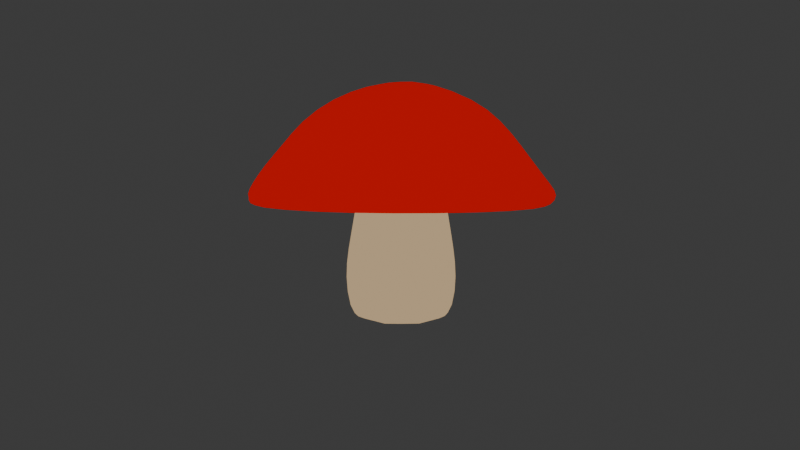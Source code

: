 # Source: mushroom.blend  (saved by Blender 4.4.32; exported with 4.5.12 LTS)
import bpy
from mathutils import Matrix  # noqa: F401  (used for matrix-valued properties, if any)

bpy.ops.wm.read_factory_settings(use_empty=True)
scene = bpy.context.scene
scene.name = 'Scene'

# ---- collections
col_mushroomman = bpy.data.collections.new('MushroomMan'); scene.collection.children.link(col_mushroomman)

# ---- materials (node trees are filled in below, after node groups)
mat_cap = bpy.data.materials.new('Cap')
mat_cap.alpha_threshold = 0.0
mat_cap.roughness = 0.5
mat_cap.line_color = (0.0, 0.0, 0.0, 1.0)
mat_undercap = bpy.data.materials.new('Undercap')
mat_undercap.alpha_threshold = 0.0
mat_undercap.roughness = 0.5
mat_undercap.line_color = (0.0, 0.0, 0.0, 1.0)
mat_stem = bpy.data.materials.new('Stem')
mat_stem.alpha_threshold = 0.0
mat_stem.roughness = 0.5
mat_stem.line_color = (0.0, 0.0, 0.0, 1.0)
mat_black = bpy.data.materials.new('Black')
mat_ink = bpy.data.materials.new('Ink')

# ---- material node trees
mat_cap.use_nodes = True; mat_cap.node_tree.nodes.clear()
_N = mat_cap.node_tree.nodes; _L = mat_cap.node_tree.links
n0 = _N.new('ShaderNodeOutputMaterial'); n0.name = 'Material Output'; n0.location = (570, 270)
n1 = _N.new('ShaderNodeShaderToRGB'); n1.name = 'Shader to RGB'; n1.location = (-65, 231)
n2 = _N.new('ShaderNodeValToRGB'); n2.name = 'Color Ramp'; n2.location = (193, 242)
n2.color_ramp.interpolation = 'CONSTANT'
while len(n2.color_ramp.elements) > 1: n2.color_ramp.elements.remove(n2.color_ramp.elements[-1])
n2.color_ramp.elements[0].position = 0.0; n2.color_ramp.elements[0].color = (0.02428, 0.005742, 0.005227, 1.0)
_e = n2.color_ramp.elements.new(0.2591); _e.color = (0.4999, 0.0, 0.0, 1.0)
_e = n2.color_ramp.elements.new(0.8864); _e.color = (1.0, 0.0132, 0.2824, 1.0)
n3 = _N.new('ShaderNodeBsdfDiffuse'); n3.name = 'Diffuse BSDF'; n3.location = (-315, 223)
_L.new(n1.outputs[0], n2.inputs[0])
_L.new(n2.outputs[0], n0.inputs[0])
_L.new(n3.outputs[0], n1.inputs[0])
n0.is_active_output = True
mat_undercap.use_nodes = True; mat_undercap.node_tree.nodes.clear()
_N = mat_undercap.node_tree.nodes; _L = mat_undercap.node_tree.links
n0 = _N.new('ShaderNodeOutputMaterial'); n0.name = 'Material Output'; n0.location = (570, 270)
n1 = _N.new('ShaderNodeShaderToRGB'); n1.name = 'Shader to RGB'; n1.location = (-65, 231)
n2 = _N.new('ShaderNodeValToRGB'); n2.name = 'Color Ramp'; n2.location = (193, 241)
n2.color_ramp.interpolation = 'CONSTANT'
while len(n2.color_ramp.elements) > 1: n2.color_ramp.elements.remove(n2.color_ramp.elements[-1])
n2.color_ramp.elements[0].position = 0.0; n2.color_ramp.elements[0].color = (0.02289, 0.002863, 0.001374, 1.0)
_e = n2.color_ramp.elements.new(0.3682); _e.color = (0.02428, 0.005742, 0.005227, 1.0)
_e = n2.color_ramp.elements.new(0.8955); _e.color = (0.1961, 0.06731, 0.1078, 1.0)
n3 = _N.new('ShaderNodeBsdfDiffuse'); n3.name = 'Diffuse BSDF'; n3.location = (-315, 223)
_L.new(n1.outputs[0], n2.inputs[0])
_L.new(n2.outputs[0], n0.inputs[0])
_L.new(n3.outputs[0], n1.inputs[0])
n0.is_active_output = True
mat_stem.use_nodes = True; mat_stem.node_tree.nodes.clear()
_N = mat_stem.node_tree.nodes; _L = mat_stem.node_tree.links
n0 = _N.new('ShaderNodeOutputMaterial'); n0.name = 'Material Output'; n0.location = (570, 270)
n1 = _N.new('ShaderNodeShaderToRGB'); n1.name = 'Shader to RGB'; n1.location = (-65, 231)
n2 = _N.new('ShaderNodeValToRGB'); n2.name = 'Color Ramp'; n2.location = (193, 242)
n2.color_ramp.interpolation = 'CONSTANT'
while len(n2.color_ramp.elements) > 1: n2.color_ramp.elements.remove(n2.color_ramp.elements[-1])
n2.color_ramp.elements[0].position = 0.0; n2.color_ramp.elements[0].color = (0.05391, 0.02992, 0.01816, 1.0)
_e = n2.color_ramp.elements.new(0.2591); _e.color = (0.4998, 0.358, 0.2034, 1.0)
_e = n2.color_ramp.elements.new(0.8864); _e.color = (1.0, 0.7732, 0.7407, 1.0)
n3 = _N.new('ShaderNodeBsdfDiffuse'); n3.name = 'Diffuse BSDF'; n3.location = (-315, 223)
_L.new(n1.outputs[0], n2.inputs[0])
_L.new(n2.outputs[0], n0.inputs[0])
_L.new(n3.outputs[0], n1.inputs[0])
n0.is_active_output = True
mat_ink.use_nodes = True; mat_ink.node_tree.nodes.clear()
_N = mat_ink.node_tree.nodes; _L = mat_ink.node_tree.links
n0 = _N.new('ShaderNodeBsdfPrincipled'); n0.name = 'Principled BSDF'; n0.location = (10, 300)
n1 = _N.new('ShaderNodeOutputMaterial'); n1.name = 'Material Output'; n1.location = (300, 300)
_L.new(n0.outputs[0], n1.inputs[0])
n1.is_active_output = True

# ---- world
world_world = bpy.data.worlds.new('World'); scene.world = world_world
world_world.use_nodes = True; world_world.node_tree.nodes.clear()
_N = world_world.node_tree.nodes; _L = world_world.node_tree.links
n0 = _N.new('ShaderNodeOutputWorld'); n0.name = 'World Output'; n0.location = (300, 300)
n1 = _N.new('ShaderNodeBackground'); n1.name = 'Background'; n1.location = (10, 300)
n1.inputs[0].default_value = (0.05088, 0.05088, 0.05088, 1.0)
_L.new(n1.outputs[0], n0.inputs[0])
n0.is_active_output = True
world_world.color = (0.05088, 0.05088, 0.05088)
world_world.sun_shadow_jitter_overblur = 0.0

# ---- cameras
cam_camera = bpy.data.cameras.new('Camera')

# ---- meshes
me_cylinder_001 = bpy.data.meshes.new('Cylinder.001')
me_cylinder_001.from_pydata([(2.498e-10, 0.1732, 0.0), (5.234e-11, 0.1944, 0.1), (0.08659, 0.15, 0.0), (0.09719, 0.1683, 0.1), (0.15, 0.08659, 0.0), (0.1692, 0.09043, 0.09456), (0.1732, -3.331e-10, 0.0), (0.2009, -0.004282, 0.1067), (0.15, -0.08659, 0.0), (0.1683, -0.09719, 0.1), (0.08659, -0.15, 0.0), (0.105, -0.1719, 0.1073), (2.498e-10, -0.1732, 0.0), (0.006416, -0.1861, 0.09308), (-0.08659, -0.15, 0.0), (-0.1032, -0.18, 0.1121), (-0.15, -0.08659, 0.0), (-0.1719, -0.09337, 0.1054), (-0.1732, -3.331e-10, 0.0), (-0.2009, 0.006208, 0.1), (-0.15, 0.08659, 0.0), (-0.1683, 0.09719, 0.1), (-0.08659, 0.15, 0.0), (-0.09719, 0.1683, 0.1), (0.09529, 0.1759, 0.2), (-0.005398, 0.1999, 0.2), (0.1724, 0.1145, 0.1944), (0.1994, 0.01198, 0.2057), (0.1677, -0.09968, 0.1975), (0.09843, -0.1788, 0.2071), (-0.002565, -0.1962, 0.1925), (-0.09237, -0.1785, 0.1946), (-0.1777, -0.1046, 0.2109), (-0.1996, -0.006405, 0.2009), (-0.1749, 0.09412, 0.1989), (-0.1046, 0.1705, 0.2), (0.09088, 0.1574, 0.3), (-4.062e-09, 0.1818, 0.3), (0.1574, 0.09088, 0.3), (0.1818, -2.265e-10, 0.3), (0.1574, -0.09088, 0.3), (0.08117, -0.1597, 0.2912), (-4.062e-09, -0.1818, 0.3), (-0.08391, -0.1612, 0.2943), (-0.1574, -0.09088, 0.3), (-0.1827, 0.001175, 0.301), (-0.1578, 0.09189, 0.2992), (-0.09088, 0.1574, 0.3), (0.07784, 0.1348, 0.45), (-3.212e-09, 0.1557, 0.45), (0.1348, 0.07784, 0.45), (0.1557, -5.504e-10, 0.45), (0.1348, -0.07784, 0.45), (0.07784, -0.1348, 0.45), (-3.212e-09, -0.1557, 0.45), (-0.07784, -0.1348, 0.45), (-0.1348, -0.07784, 0.45), (-0.1557, -5.504e-10, 0.45), (-0.1348, 0.07784, 0.45), (-0.07784, 0.1348, 0.45), (2.498e-10, 0.0, 0.0), (0.07691, 0.1391, 0.8051), (0.007141, 0.07328, 0.8302), (0.1299, 0.07845, 0.8068), (0.06897, -2.578e-05, 0.8335), (0.1328, -0.07771, 0.8075), (0.07782, -0.1332, 0.8066), (-0.003846, -0.07637, 0.8302), (-0.07676, -0.1358, 0.8081), (-0.1384, -0.07469, 0.8057), (-0.08675, 0.00129, 0.8202), (-0.1396, 0.0774, 0.8073), (-0.0792, 0.1307, 0.8096), (0.07784, 0.1348, 0.45), (-3.212e-09, 0.1557, 0.45), (0.1348, 0.07784, 0.45), (0.1557, -5.504e-10, 0.45), (0.1348, -0.07784, 0.45), (0.07784, -0.1348, 0.45), (-3.212e-09, -0.1557, 0.45), (-0.07784, -0.1348, 0.45), (-0.1348, -0.07784, 0.45), (-0.1557, -5.504e-10, 0.45), (-0.1348, 0.07784, 0.45), (-0.07784, 0.1348, 0.45), (0.192, 0.3326, 0.4307), (-9.87e-09, 0.384, 0.4307), (-0.384, -2.92e-09, 0.4307), (-0.3326, 0.192, 0.4307), (-0.192, 0.3326, 0.4307), (0.3326, 0.192, 0.4307), (0.384, -2.92e-09, 0.4307), (0.3326, -0.192, 0.4307), (-0.3326, -0.192, 0.4307), (0.192, -0.3326, 0.4307), (-9.87e-09, -0.384, 0.4307), (-0.192, -0.3326, 0.4307), (-1.42e-08, -0.5398, 0.477), (-0.04908, -0.5053, 0.3992), (-1.444e-08, -0.5607, 0.4404), (-0.0221, -0.5485, 0.4119), (-0.2951, -0.413, 0.3992), (-0.2849, -0.4535, 0.4757), (-0.2934, -0.464, 0.4119), (-0.2936, -0.4818, 0.4429), (0.5494, 0.02099, 0.4724), (0.5014, -0.05011, 0.3967), (0.5711, 0.005112, 0.444), (0.5376, -0.01497, 0.4133), (0.413, -0.2952, 0.3992), (0.4649, -0.2943, 0.4724), (0.473, -0.2867, 0.4087), (0.4856, -0.2803, 0.4404), (-0.4675, 0.2699, 0.477), (-0.413, 0.2951, 0.3992), (-0.4856, 0.2803, 0.4404), (-0.4639, 0.2933, 0.4119), (-0.2101, 0.4621, 0.3992), (-0.2853, 0.4622, 0.4792), (-0.2503, 0.4848, 0.4147), (-0.297, 0.4823, 0.4382), (0.01602, 0.5429, 0.4792), (0.0477, 0.503, 0.3939), (0.01602, 0.5662, 0.4382), (0.02207, 0.5484, 0.4119), (0.2952, 0.413, 0.3992), (0.2824, 0.4567, 0.4749), (0.2933, 0.4639, 0.4119), (0.2916, 0.4726, 0.4425), (-0.4621, -0.2101, 0.3992), (-0.461, -0.2776, 0.4757), (-0.4919, -0.2605, 0.4162), (-0.4778, -0.2873, 0.4417), (0.2101, -0.4621, 0.3992), (0.2699, -0.4675, 0.477), (0.2473, -0.4897, 0.4099), (0.2803, -0.4856, 0.4404), (0.4621, 0.2101, 0.3992), (0.4567, 0.2824, 0.4749), (0.486, 0.2551, 0.4119), (0.4726, 0.2916, 0.4425), (-0.5052, 0.04906, 0.3992), (-0.5398, -4.86e-09, 0.477), (-0.5485, 0.02205, 0.4119), (-0.5607, -5.355e-09, 0.4404), (0.1396, 0.2211, 0.7702), (0.223, 0.4454, 0.5242), (0.2133, 0.2983, 0.6872), (0.2207, 0.3785, 0.6022), (-0.01805, 0.4878, 0.5417), (-0.007595, 0.2584, 0.77), (0.002704, 0.4237, 0.6159), (0.0225, 0.3656, 0.6872), (0.2254, 0.1249, 0.7697), (0.4211, 0.2581, 0.5332), (0.325, 0.1557, 0.6905), (0.3732, 0.2155, 0.6101), (0.2621, -0.003352, 0.7708), (0.5007, 0.02978, 0.5278), (0.3573, -0.0223, 0.6966), (0.4379, 0.001775, 0.6043), (0.2276, -0.1442, 0.7627), (0.4167, -0.2562, 0.5459), (0.3043, -0.2008, 0.6853), (0.3696, -0.2102, 0.6179), (0.1284, -0.2251, 0.7665), (0.258, -0.4211, 0.5332), (0.1555, -0.3249, 0.6905), (0.2155, -0.3732, 0.6101), (0.0005977, -0.2624, 0.7722), (0.01289, -0.4937, 0.5332), (-0.01231, -0.3552, 0.6891), (-1.485e-05, -0.431, 0.6101), (-0.1455, -0.2261, 0.7645), (-0.2357, -0.434, 0.5332), (-0.2038, -0.2971, 0.6905), (-0.2106, -0.3765, 0.6074), (-0.2181, -0.1181, 0.7691), (-0.4258, -0.2531, 0.5319), (-0.3251, -0.1554, 0.6905), (-0.3733, -0.2155, 0.6101), (-0.2493, -0.006627, 0.7701), (-0.4936, -0.01994, 0.5411), (-0.3645, 0.01568, 0.6923), (-0.4279, 0.008052, 0.6101), (-0.2212, 0.1293, 0.7568), (-0.434, 0.2357, 0.5332), (-0.2972, 0.2039, 0.6905), (-0.3733, 0.2155, 0.6101), (-0.1293, 0.223, 0.7545), (-0.2611, 0.4095, 0.5365), (-0.1556, 0.3252, 0.6905), (-0.2155, 0.3732, 0.6101)], [], [(0, 1, 3, 2), (2, 3, 5, 4), (4, 5, 7, 6), (6, 7, 9, 8), (8, 9, 11, 10), (10, 11, 13, 12), (12, 13, 15, 14), (14, 15, 17, 16), (16, 17, 19, 18), (18, 19, 21, 20), (1, 23, 35, 25), (20, 21, 23, 22), (22, 23, 1, 0), (0, 60, 20, 22), (31, 30, 42, 43), (3, 1, 25, 24), (7, 5, 26, 27), (23, 21, 34, 35), (5, 3, 24, 26), (21, 19, 33, 34), (19, 17, 32, 33), (17, 15, 31, 32), (15, 13, 30, 31), (13, 11, 29, 30), (11, 9, 28, 29), (9, 7, 27, 28), (46, 45, 57, 58), (28, 27, 39, 40), (35, 34, 46, 47), (24, 25, 37, 36), (32, 31, 43, 44), (29, 28, 40, 41), (25, 35, 47, 37), (26, 24, 36, 38), (33, 32, 44, 45), (30, 29, 41, 42), (27, 26, 38, 39), (34, 33, 45, 46), (59, 58, 83, 84), (43, 42, 54, 55), (40, 39, 51, 52), (47, 46, 58, 59), (36, 37, 49, 48), (44, 43, 55, 56), (41, 40, 52, 53), (37, 47, 59, 49), (38, 36, 48, 50), (45, 44, 56, 57), (42, 41, 53, 54), (39, 38, 50, 51), (12, 60, 8, 10), (20, 60, 16, 18), (8, 60, 4, 6), (16, 60, 12, 14), (4, 60, 0, 2), (105, 138, 154, 158), (51, 50, 75, 76), (113, 142, 182, 186), (58, 57, 82, 83), (72, 62, 150, 189), (50, 48, 73, 75), (142, 130, 178, 182), (57, 56, 81, 82), (138, 126, 146, 154), (48, 49, 74, 73), (130, 102, 174, 178), (95, 94, 133, 98), (91, 90, 137, 106), (88, 87, 141, 114), (85, 86, 122, 125), (110, 105, 158, 162), (118, 113, 186, 190), (61, 63, 153, 145), (87, 93, 129, 141), (75, 73, 85, 90), (96, 95, 98, 101), (92, 91, 106, 109), (89, 88, 114, 117), (52, 51, 76, 77), (134, 110, 162, 166), (49, 59, 84, 74), (121, 118, 190, 149), (53, 52, 77, 78), (97, 134, 166, 170), (54, 53, 78, 79), (102, 97, 170, 174), (55, 54, 79, 80), (68, 69, 177, 173), (56, 55, 80, 81), (86, 89, 117, 122), (94, 92, 109, 133), (93, 96, 101, 129), (70, 71, 185, 181), (126, 121, 149, 146), (63, 64, 157, 153), (65, 66, 165, 161), (69, 70, 181, 177), (90, 85, 125, 137), (71, 72, 189, 185), (64, 65, 161, 157), (67, 68, 173, 169), (142, 113, 115, 144), (144, 115, 116, 143), (143, 116, 114, 141), (138, 105, 107, 140), (140, 107, 108, 139), (139, 108, 106, 137), (134, 97, 99, 136), (136, 99, 100, 135), (135, 100, 98, 133), (130, 142, 144, 132), (132, 144, 143, 131), (131, 143, 141, 129), (126, 138, 140, 128), (128, 140, 139, 127), (127, 139, 137, 125), (118, 121, 123, 120), (120, 123, 124, 119), (119, 124, 122, 117), (110, 134, 136, 112), (112, 136, 135, 111), (111, 135, 133, 109), (102, 130, 132, 104), (104, 132, 131, 103), (103, 131, 129, 101), (121, 126, 128, 123), (123, 128, 127, 124), (124, 127, 125, 122), (113, 118, 120, 115), (115, 120, 119, 116), (116, 119, 117, 114), (105, 110, 112, 107), (107, 112, 111, 108), (108, 111, 109, 106), (97, 102, 104, 99), (99, 104, 103, 100), (100, 103, 101, 98), (66, 67, 169, 165), (81, 80, 96, 93), (78, 77, 92, 94), (74, 84, 89, 86), (84, 83, 88, 89), (77, 76, 91, 92), (80, 79, 95, 96), (82, 81, 93, 87), (73, 74, 86, 85), (83, 82, 87, 88), (76, 75, 90, 91), (79, 78, 94, 95), (61, 62, 64, 63), (62, 72, 71, 70), (146, 149, 151, 148), (148, 151, 152, 147), (147, 152, 150, 145), (154, 146, 148, 156), (156, 148, 147, 155), (155, 147, 145, 153), (158, 154, 156, 160), (160, 156, 155, 159), (159, 155, 153, 157), (162, 158, 160, 164), (164, 160, 159, 163), (163, 159, 157, 161), (166, 162, 164, 168), (168, 164, 163, 167), (167, 163, 161, 165), (170, 166, 168, 172), (172, 168, 167, 171), (171, 167, 165, 169), (174, 170, 172, 176), (176, 172, 171, 175), (175, 171, 169, 173), (178, 174, 176, 180), (180, 176, 175, 179), (179, 175, 173, 177), (182, 178, 180, 184), (184, 180, 179, 183), (183, 179, 177, 181), (186, 182, 184, 188), (188, 184, 183, 187), (187, 183, 181, 185), (190, 186, 188, 192), (192, 188, 187, 191), (191, 187, 185, 189), (149, 190, 192, 151), (151, 192, 191, 152), (152, 191, 189, 150), (62, 61, 145, 150), (70, 69, 68, 67), (70, 67, 64, 62), (67, 66, 65, 64)])
me_cylinder_001.polygons.foreach_set('use_smooth', [True] * 191)
me_cylinder_001.polygons.foreach_set('material_index', [2, 2, 2, 2, 2, 2, 2, 2, 2, 2, 2, 2, 2, 2, 2, 2, 2, 2, 2, 2, 2, 2, 2, 2, 2, 2, 2, 2, 2, 2, 2, 2, 2, 2, 2, 2, 2, 2, 2, 2, 2, 2, 2, 2, 2, 2, 2, 2, 2, 2, 2, 2, 2, 2, 2, 0, 2, 0, 2, 0, 2, 0, 2, 0, 2, 0, 1, 1, 1, 1, 0, 0, 0, 1, 1, 1, 1, 1, 2, 0, 2, 0, 2, 0, 2, 0, 2, 0, 2, 1, 1, 1, 0, 0, 0, 0, 0, 1, 0, 0, 0, 0, 0, 0, 0, 0, 0, 0, 0, 0, 0, 0, 0, 0, 0, 0, 0, 0, 0, 0, 0, 0, 0, 0, 0, 0, 0, 0, 0, 0, 0, 0, 0, 0, 0, 0, 0, 0, 1, 1, 1, 1, 1, 1, 1, 1, 1, 1, 1, 0, 0, 0, 0, 0, 0, 0, 0, 0, 0, 0, 0, 0, 0, 0, 0, 0, 0, 0, 0, 0, 0, 0, 0, 0, 0, 0, 0, 0, 0, 0, 0, 0, 0, 0, 0, 0, 0, 0, 0, 0, 0])
_uv = me_cylinder_001.uv_layers.new(name='UVMap')
_uv.uv.foreach_set('vector', [1.0, 0.5, 1.0, 1.0, 0.9167, 1.0, 0.9167, 0.5, 0.9167, 0.5, 0.9167, 1.0, 0.8333, 1.0, 0.8333, 0.5, 0.8333, 0.5, 0.8333, 1.0, 0.75, 1.0, 0.75, 0.5, 0.75, 0.5, 0.75, 1.0, 0.6667, 1.0, 0.6667, 0.5, 0.6667, 0.5, 0.6667, 1.0, 0.5833, 1.0, 0.5833, 0.5, 0.5833, 0.5, 0.5833, 1.0, 0.5, 1.0, 0.5, 0.5, 0.5, 0.5, 0.5, 1.0, 0.4167, 1.0, 0.4167, 0.5, 0.4167, 0.5, 0.4167, 1.0, 0.3333, 1.0, 0.3333, 0.5, 0.3333, 0.5, 0.3333, 1.0, 0.25, 1.0, 0.25, 0.5, 0.25, 0.5, 0.25, 1.0, 0.1667, 1.0, 0.1667, 0.5, 7.451e-08, 1.0, 0.08333, 1.0, 0.08333, 1.0, 7.451e-08, 1.0, 0.1667, 0.5, 0.1667, 1.0, 0.08333, 1.0, 0.08333, 0.5, 0.08333, 0.5, 0.08333, 1.0, 7.451e-08, 1.0, 7.451e-08, 0.5, 0.75, 0.49, 0.75, 0.25, 0.5422, 0.37, 0.63, 0.4578, 0.4167, 1.0, 0.5, 1.0, 0.5, 1.0, 0.4167, 1.0, 0.9167, 1.0, 1.0, 1.0, 1.0, 1.0, 0.9167, 1.0, 0.75, 1.0, 0.8333, 1.0, 0.8333, 1.0, 0.75, 1.0, 0.08333, 1.0, 0.1667, 1.0, 0.1667, 1.0, 0.08333, 1.0, 0.8333, 1.0, 0.9167, 1.0, 0.9167, 1.0, 0.8333, 1.0, 0.1667, 1.0, 0.25, 1.0, 0.25, 1.0, 0.1667, 1.0, 0.25, 1.0, 0.3333, 1.0, 0.3333, 1.0, 0.25, 1.0, 0.3333, 1.0, 0.4167, 1.0, 0.4167, 1.0, 0.3333, 1.0, 0.4167, 1.0, 0.5, 1.0, 0.5, 1.0, 0.4167, 1.0, 0.5, 1.0, 0.5833, 1.0, 0.5833, 1.0, 0.5, 1.0, 0.5833, 1.0, 0.6667, 1.0, 0.6667, 1.0, 0.5833, 1.0, 0.6667, 1.0, 0.75, 1.0, 0.75, 1.0, 0.6667, 1.0, 0.1667, 1.0, 0.25, 1.0, 0.25, 1.0, 0.1667, 1.0, 0.6667, 1.0, 0.75, 1.0, 0.75, 1.0, 0.6667, 1.0, 0.08333, 1.0, 0.1667, 1.0, 0.1667, 1.0, 0.08333, 1.0, 0.9167, 1.0, 1.0, 1.0, 1.0, 1.0, 0.9167, 1.0, 0.3333, 1.0, 0.4167, 1.0, 0.4167, 1.0, 0.3333, 1.0, 0.5833, 1.0, 0.6667, 1.0, 0.6667, 1.0, 0.5833, 1.0, 7.451e-08, 1.0, 0.08333, 1.0, 0.08333, 1.0, 7.451e-08, 1.0, 0.8333, 1.0, 0.9167, 1.0, 0.9167, 1.0, 0.8333, 1.0, 0.25, 1.0, 0.3333, 1.0, 0.3333, 1.0, 0.25, 1.0, 0.5, 1.0, 0.5833, 1.0, 0.5833, 1.0, 0.5, 1.0, 0.75, 1.0, 0.8333, 1.0, 0.8333, 1.0, 0.75, 1.0, 0.1667, 1.0, 0.25, 1.0, 0.25, 1.0, 0.1667, 1.0, 0.08333, 1.0, 0.1667, 1.0, 0.1667, 1.0, 0.08333, 1.0, 0.4167, 1.0, 0.5, 1.0, 0.5, 1.0, 0.4167, 1.0, 0.6667, 1.0, 0.75, 1.0, 0.75, 1.0, 0.6667, 1.0, 0.08333, 1.0, 0.1667, 1.0, 0.1667, 1.0, 0.08333, 1.0, 0.9167, 1.0, 1.0, 1.0, 1.0, 1.0, 0.9167, 1.0, 0.3333, 1.0, 0.4167, 1.0, 0.4167, 1.0, 0.3333, 1.0, 0.5833, 1.0, 0.6667, 1.0, 0.6667, 1.0, 0.5833, 1.0, 7.451e-08, 1.0, 0.08333, 1.0, 0.08333, 1.0, 7.451e-08, 1.0, 0.8333, 1.0, 0.9167, 1.0, 0.9167, 1.0, 0.8333, 1.0, 0.25, 1.0, 0.3333, 1.0, 0.3333, 1.0, 0.25, 1.0, 0.5, 1.0, 0.5833, 1.0, 0.5833, 1.0, 0.5, 1.0, 0.75, 1.0, 0.8333, 1.0, 0.8333, 1.0, 0.75, 1.0, 0.75, 0.01, 0.75, 0.25, 0.9578, 0.13, 0.87, 0.04215, 0.5422, 0.37, 0.75, 0.25, 0.5422, 0.13, 0.51, 0.25, 0.9578, 0.13, 0.75, 0.25, 0.9578, 0.37, 0.99, 0.25, 0.5422, 0.13, 0.75, 0.25, 0.75, 0.01, 0.63, 0.04215, 0.9578, 0.37, 0.75, 0.25, 0.75, 0.49, 0.87, 0.4578, 0.75, 1.0, 0.8333, 1.0, 0.8333, 1.0, 0.75, 1.0, 0.75, 1.0, 0.8333, 1.0, 0.8333, 1.0, 0.75, 1.0, 0.1667, 1.0, 0.25, 1.0, 0.25, 1.0, 0.1667, 1.0, 0.1667, 1.0, 0.25, 1.0, 0.25, 1.0, 0.1667, 1.0, 0.13, 0.4578, 0.25, 0.49, 0.25, 0.49, 0.13, 0.4578, 0.8333, 1.0, 0.9167, 1.0, 0.9167, 1.0, 0.8333, 1.0, 0.25, 1.0, 0.3333, 1.0, 0.3333, 1.0, 0.25, 1.0, 0.25, 1.0, 0.3333, 1.0, 0.3333, 1.0, 0.25, 1.0, 0.8333, 1.0, 0.9167, 1.0, 0.9167, 1.0, 0.8333, 1.0, 0.9167, 1.0, 1.0, 1.0, 1.0, 1.0, 0.9167, 1.0, 0.3333, 1.0, 0.4167, 1.0, 0.4167, 1.0, 0.3333, 1.0, 0.5, 1.0, 0.5833, 1.0, 0.5833, 1.0, 0.5, 1.0, 0.75, 1.0, 0.8333, 1.0, 0.8333, 1.0, 0.75, 1.0, 0.1667, 1.0, 0.25, 1.0, 0.25, 1.0, 0.1667, 1.0, 0.9167, 1.0, 1.0, 1.0, 1.0, 1.0, 0.9167, 1.0, 0.6667, 1.0, 0.75, 1.0, 0.75, 1.0, 0.6667, 1.0, 0.08333, 1.0, 0.1667, 1.0, 0.1667, 1.0, 0.08333, 1.0, 0.37, 0.4578, 0.4578, 0.37, 0.4578, 0.37, 0.37, 0.4578, 0.25, 1.0, 0.3333, 1.0, 0.3333, 1.0, 0.25, 1.0, 0.8333, 1.0, 0.9167, 1.0, 0.9167, 1.0, 0.8333, 1.0, 0.4167, 1.0, 0.5, 1.0, 0.5, 1.0, 0.4167, 1.0, 0.6667, 1.0, 0.75, 1.0, 0.75, 1.0, 0.6667, 1.0, 0.08333, 1.0, 0.1667, 1.0, 0.1667, 1.0, 0.08333, 1.0, 0.6667, 1.0, 0.75, 1.0, 0.75, 1.0, 0.6667, 1.0, 0.5833, 1.0, 0.6667, 1.0, 0.6667, 1.0, 0.5833, 1.0, 7.451e-08, 1.0, 0.08333, 1.0, 0.08333, 1.0, 7.451e-08, 1.0, 7.451e-08, 1.0, 0.08333, 1.0, 0.08333, 1.0, 7.451e-08, 1.0, 0.5833, 1.0, 0.6667, 1.0, 0.6667, 1.0, 0.5833, 1.0, 0.5, 1.0, 0.5833, 1.0, 0.5833, 1.0, 0.5, 1.0, 0.5, 1.0, 0.5833, 1.0, 0.5833, 1.0, 0.5, 1.0, 0.4167, 1.0, 0.5, 1.0, 0.5, 1.0, 0.4167, 1.0, 0.4167, 1.0, 0.5, 1.0, 0.5, 1.0, 0.4167, 1.0, 0.13, 0.04215, 0.04215, 0.13, 0.04215, 0.13, 0.13, 0.04215, 0.3333, 1.0, 0.4167, 1.0, 0.4167, 1.0, 0.3333, 1.0, 7.451e-08, 1.0, 0.08333, 1.0, 0.08333, 1.0, 7.451e-08, 1.0, 0.5833, 1.0, 0.6667, 1.0, 0.6667, 1.0, 0.5833, 1.0, 0.3333, 1.0, 0.4167, 1.0, 0.4167, 1.0, 0.3333, 1.0, 0.01, 0.25, 0.04215, 0.37, 0.04215, 0.37, 0.01, 0.25, 0.9167, 1.0, 1.0, 1.0, 1.0, 1.0, 0.9167, 1.0, 0.4578, 0.37, 0.49, 0.25, 0.49, 0.25, 0.4578, 0.37, 0.4578, 0.13, 0.37, 0.04215, 0.37, 0.04215, 0.4578, 0.13, 0.04215, 0.13, 0.01, 0.25, 0.01, 0.25, 0.04215, 0.13, 0.8333, 1.0, 0.9167, 1.0, 0.9167, 1.0, 0.8333, 1.0, 0.04215, 0.37, 0.13, 0.4578, 0.13, 0.4578, 0.04215, 0.37, 0.49, 0.25, 0.4578, 0.13, 0.4578, 0.13, 0.49, 0.25, 0.25, 0.01, 0.13, 0.04215, 0.13, 0.04215, 0.25, 0.01, 0.25, 1.0, 0.1667, 1.0, 0.1667, 1.0, 0.25, 1.0, 0.25, 1.0, 0.1667, 1.0, 0.1667, 1.0, 0.25, 1.0, 0.25, 1.0, 0.1667, 1.0, 0.1667, 1.0, 0.25, 1.0, 0.8333, 1.0, 0.75, 1.0, 0.75, 1.0, 0.8333, 1.0, 0.8333, 1.0, 0.75, 1.0, 0.75, 1.0, 0.8333, 1.0, 0.8333, 1.0, 0.75, 1.0, 0.75, 1.0, 0.8333, 1.0, 0.5833, 1.0, 0.5, 1.0, 0.5, 1.0, 0.5833, 1.0, 0.5833, 1.0, 0.5, 1.0, 0.5, 1.0, 0.5833, 1.0, 0.5833, 1.0, 0.5, 1.0, 0.5, 1.0, 0.5833, 1.0, 0.3333, 1.0, 0.25, 1.0, 0.25, 1.0, 0.3333, 1.0, 0.3333, 1.0, 0.25, 1.0, 0.25, 1.0, 0.3333, 1.0, 0.3333, 1.0, 0.25, 1.0, 0.25, 1.0, 0.3333, 1.0, 0.9167, 1.0, 0.8333, 1.0, 0.8333, 1.0, 0.9167, 1.0, 0.9167, 1.0, 0.8333, 1.0, 0.8333, 1.0, 0.9167, 1.0, 0.9167, 1.0, 0.8333, 1.0, 0.8333, 1.0, 0.9167, 1.0, 0.08333, 1.0, 7.451e-08, 1.0, 0.0006197, 1.0, 0.08333, 1.0, 0.08333, 1.0, 0.0006197, 1.0, 5.618e-05, 1.0, 0.08333, 1.0, 0.08333, 1.0, 5.618e-05, 1.0, 7.451e-08, 1.0, 0.08333, 1.0, 0.6667, 1.0, 0.5833, 1.0, 0.5833, 1.0, 0.6667, 1.0, 0.6667, 1.0, 0.5833, 1.0, 0.5833, 1.0, 0.6667, 1.0, 0.6667, 1.0, 0.5833, 1.0, 0.5833, 1.0, 0.6667, 1.0, 0.4167, 1.0, 0.3333, 1.0, 0.3333, 1.0, 0.4167, 1.0, 0.4167, 1.0, 0.3333, 1.0, 0.3333, 1.0, 0.4167, 1.0, 0.4167, 1.0, 0.3333, 1.0, 0.3333, 1.0, 0.4167, 1.0, 1.0, 1.0, 0.9167, 1.0, 0.9167, 1.0, 0.9994, 1.0, 0.9994, 1.0, 0.9167, 1.0, 0.9167, 1.0, 0.9999, 1.0, 0.9999, 1.0, 0.9167, 1.0, 0.9167, 1.0, 1.0, 1.0, 0.1667, 1.0, 0.08333, 1.0, 0.08333, 1.0, 0.1667, 1.0, 0.1667, 1.0, 0.08333, 1.0, 0.08333, 1.0, 0.1667, 1.0, 0.1667, 1.0, 0.08333, 1.0, 0.08333, 1.0, 0.1667, 1.0, 0.75, 1.0, 0.6667, 1.0, 0.6667, 1.0, 0.75, 1.0, 0.75, 1.0, 0.6667, 1.0, 0.6667, 1.0, 0.75, 1.0, 0.75, 1.0, 0.6667, 1.0, 0.6667, 1.0, 0.75, 1.0, 0.5, 1.0, 0.4167, 1.0, 0.4167, 1.0, 0.5, 1.0, 0.5, 1.0, 0.4167, 1.0, 0.4167, 1.0, 0.5, 1.0, 0.5, 1.0, 0.4167, 1.0, 0.4167, 1.0, 0.5, 1.0, 0.37, 0.04215, 0.25, 0.01, 0.25, 0.01, 0.37, 0.04215, 0.3333, 1.0, 0.4167, 1.0, 0.4167, 1.0, 0.3333, 1.0, 0.5833, 1.0, 0.6667, 1.0, 0.6667, 1.0, 0.5833, 1.0, 7.451e-08, 1.0, 0.08333, 1.0, 0.08333, 1.0, 7.451e-08, 1.0, 0.08333, 1.0, 0.1667, 1.0, 0.1667, 1.0, 0.08333, 1.0, 0.6667, 1.0, 0.75, 1.0, 0.75, 1.0, 0.6667, 1.0, 0.4167, 1.0, 0.5, 1.0, 0.5, 1.0, 0.4167, 1.0, 0.25, 1.0, 0.3333, 1.0, 0.3333, 1.0, 0.25, 1.0, 0.9167, 1.0, 1.0, 1.0, 1.0, 1.0, 0.9167, 1.0, 0.1667, 1.0, 0.25, 1.0, 0.25, 1.0, 0.1667, 1.0, 0.75, 1.0, 0.8333, 1.0, 0.8333, 1.0, 0.75, 1.0, 0.5, 1.0, 0.5833, 1.0, 0.5833, 1.0, 0.5, 1.0, 0.37, 0.4578, 0.25, 0.49, 0.49, 0.25, 0.4578, 0.37, 0.25, 0.49, 0.13, 0.4578, 0.04215, 0.37, 0.01, 0.25, 0.9167, 1.0, 1.0, 1.0, 1.0, 1.0, 0.9167, 1.0, 0.37, 0.4578, 0.25, 0.49, 0.2508, 0.4898, 0.3692, 0.4581, 0.3692, 0.4581, 0.2508, 0.4898, 0.25, 0.49, 0.37, 0.4578, 0.8333, 1.0, 0.9167, 1.0, 0.9167, 1.0, 0.8333, 1.0, 0.4578, 0.37, 0.37, 0.4578, 0.3706, 0.4573, 0.4573, 0.3706, 0.4573, 0.3706, 0.3706, 0.4573, 0.37, 0.4578, 0.4578, 0.37, 0.75, 1.0, 0.8333, 1.0, 0.8333, 1.0, 0.75, 1.0, 0.49, 0.25, 0.4578, 0.37, 0.4581, 0.3692, 0.4898, 0.2508, 0.4898, 0.2508, 0.4581, 0.3692, 0.4578, 0.37, 0.49, 0.25, 0.6667, 1.0, 0.75, 1.0, 0.75, 1.0, 0.6667, 1.0, 0.4578, 0.13, 0.49, 0.25, 0.4898, 0.2492, 0.4581, 0.1308, 0.4581, 0.1308, 0.4898, 0.2492, 0.49, 0.25, 0.4578, 0.13, 0.5833, 1.0, 0.6667, 1.0, 0.6667, 1.0, 0.5833, 1.0, 0.37, 0.04215, 0.4578, 0.13, 0.4573, 0.1294, 0.3706, 0.04271, 0.3706, 0.04271, 0.4573, 0.1294, 0.4578, 0.13, 0.37, 0.04215, 0.5, 1.0, 0.5833, 1.0, 0.5833, 1.0, 0.5, 1.0, 0.25, 0.01, 0.37, 0.04215, 0.3692, 0.04195, 0.2508, 0.01021, 0.2508, 0.01021, 0.3692, 0.04195, 0.37, 0.04215, 0.25, 0.01, 0.4167, 1.0, 0.5, 1.0, 0.5, 1.0, 0.4167, 1.0, 0.13, 0.04215, 0.25, 0.01, 0.2492, 0.01021, 0.1308, 0.04195, 0.1308, 0.04195, 0.2492, 0.01021, 0.25, 0.01, 0.13, 0.04215, 0.3333, 1.0, 0.4167, 1.0, 0.4167, 1.0, 0.3333, 1.0, 0.04215, 0.13, 0.13, 0.04215, 0.1294, 0.04271, 0.04271, 0.1294, 0.04271, 0.1294, 0.1294, 0.04271, 0.13, 0.04215, 0.04215, 0.13, 0.25, 1.0, 0.3333, 1.0, 0.3333, 1.0, 0.25, 1.0, 0.01, 0.25, 0.04215, 0.13, 0.04195, 0.1308, 0.01021, 0.2492, 0.01021, 0.2492, 0.04195, 0.1308, 0.04215, 0.13, 0.01, 0.25, 0.1667, 1.0, 0.25, 1.0, 0.25, 1.0, 0.1667, 1.0, 0.04215, 0.37, 0.01, 0.25, 0.01021, 0.2508, 0.04195, 0.3692, 0.04195, 0.3692, 0.01021, 0.2508, 0.01, 0.25, 0.04215, 0.37, 0.08333, 1.0, 0.1667, 1.0, 0.1667, 1.0, 0.08333, 1.0, 0.13, 0.4578, 0.04215, 0.37, 0.04271, 0.3706, 0.1294, 0.4573, 0.1294, 0.4573, 0.04271, 0.3706, 0.04215, 0.37, 0.13, 0.4578, 7.451e-08, 1.0, 0.08333, 1.0, 0.08333, 1.0, 7.451e-08, 1.0, 0.25, 0.49, 0.13, 0.4578, 0.1308, 0.4581, 0.2492, 0.4898, 0.2492, 0.4898, 0.1308, 0.4581, 0.13, 0.4578, 0.25, 0.49, 0.25, 0.49, 0.37, 0.4578, 0.37, 0.4578, 0.25, 0.49, 0.01, 0.25, 0.04215, 0.13, 0.13, 0.04215, 0.25, 0.01, 0.01, 0.25, 0.25, 0.01, 0.49, 0.25, 0.25, 0.49, 0.25, 0.01, 0.37, 0.04215, 0.4578, 0.13, 0.49, 0.25])
me_cylinder_001.materials.append(mat_cap)
me_cylinder_001.materials.append(mat_undercap)
me_cylinder_001.materials.append(mat_stem)
me_cylinder_001.update()
me_circle = bpy.data.meshes.new('Circle')
me_circle.from_pydata([(0.0, 0.5, 0.0), (-0.1294, 0.483, 0.0), (-0.25, 0.433, 0.0), (-0.3536, 0.3536, 0.0), (-0.433, 0.25, 0.0), (-0.483, 0.1294, 0.0), (-0.5, 0.0, 0.0), (-0.483, -0.1294, 0.0), (-0.433, -0.25, 0.0), (-0.3536, -0.3536, 0.0), (-0.25, -0.433, 0.0), (-0.1294, -0.483, 0.0), (0.0, -0.5, 0.0), (0.1294, -0.483, 0.0), (0.25, -0.433, 0.0), (0.3536, -0.3536, 0.0), (0.433, -0.25, 0.0), (0.483, -0.1294, 0.0), (0.5, 0.0, 0.0), (0.483, 0.1294, 0.0), (0.433, 0.25, 0.0), (0.3536, 0.3536, 0.0), (0.25, 0.433, 0.0), (0.1294, 0.483, 0.0)], [(1, 0), (2, 1), (3, 2), (4, 3), (5, 4), (6, 5), (7, 6), (8, 7), (9, 8), (10, 9), (11, 10), (12, 11), (13, 12), (14, 13), (15, 14), (16, 15), (17, 16), (18, 17), (19, 18), (20, 19), (21, 20), (22, 21), (23, 22), (0, 23)], [])
_uv = me_circle.uv_layers.new(name='UVMap')
_uv.uv.foreach_set('vector', [])
me_circle.update()
arm_armature = bpy.data.armatures.new('Armature')  # bones are not reproduced

# ---- objects
ob_camera = bpy.data.objects.new('Camera', cam_camera)
ob_mushroom = bpy.data.objects.new('Mushroom', me_cylinder_001)
ob_mushroomrig = bpy.data.objects.new('MushroomRig', arm_armature)
ob_mushroomoutline = bpy.data.objects.new('MushroomOutline', None)
ob_gizmo = bpy.data.objects.new('Gizmo', me_circle)

# ---- transforms, parenting, visibility, modifiers, constraints
ob_camera.location = (-0.08519, -3.844, 0.6288)
ob_camera.rotation_euler = (1.494, 1.169e-06, -0.02094)
ob_mushroom.parent = ob_mushroomrig
ob_mushroom.location = (0.0, 0.0, 0.0)
_vg = ob_mushroom.vertex_groups.new(name='Cap')
_vg.add([61, 62, 63, 64, 65, 66, 67, 68, 69, 70, 71, 72, 97, 98, 99, 100, 101, 102, 103, 104, 105, 106, 107, 108, 109, 110, 111, 112, 113, 114, 115, 116, 117, 118, 119, 120, 121, 122, 123, 124, 125, 126, 127, 128, 129, 130, 131, 132, 133, 134, 135, 136, 137, 138, 139, 140, 141, 142, 143, 144, 145, 146, 147, 148, 149, 150, 151, 152, 153, 154, 155, 156, 157, 158, 159, 160, 161, 162, 163, 164, 165, 166, 167, 168, 169, 170, 171, 172, 173, 174, 175, 176, 177, 178, 179, 180, 181, 182, 183, 184, 185, 186, 187, 188, 189, 190, 191, 192], 1.0, 'REPLACE')
_vg = ob_mushroom.vertex_groups.new(name='Undercap')
_vg.add([73, 74, 75, 76, 77, 78, 79, 80, 81, 82, 83, 84, 85, 86, 87, 88, 89, 90, 91, 92, 93, 94, 95, 96, 98, 101, 106, 109, 114, 117, 122, 125, 129, 133, 137, 141], 1.0, 'REPLACE')
_vg = ob_mushroom.vertex_groups.new(name='Stem')
_vg.add([0, 1, 2, 3, 4, 5, 6, 7, 8, 9, 10, 11, 12, 13, 14, 15, 16, 17, 18, 19, 20, 21, 22, 23, 24, 25, 26, 27, 28, 29, 30, 31, 32, 33, 34, 35, 36, 37, 38, 39, 40, 41, 42, 43, 44, 45, 46, 47, 48, 49, 50, 51, 52, 53, 54, 55, 56, 57, 58, 59, 60, 73, 74, 75, 76, 77, 78, 79, 80, 81, 82, 83, 84], 1.0, 'REPLACE')
_vg = ob_mushroom.vertex_groups.new(name='RootCtrl')
for _i, _w in zip([0, 1, 2, 3, 4, 5, 6, 7, 8, 9, 10, 11, 12, 13, 14, 15, 16, 17, 18, 19, 20, 21, 22, 23, 24, 25, 26, 27, 28, 29, 30, 31, 32, 33, 34, 35, 36, 37, 45, 46, 47, 60], [0.3635, 0.3456, 0.3817, 0.1967, 0.3064, 0.1406, 0.3471, 0.1384, 0.294, 0.1221, 0.3436, 0.1334, 0.2952, 0.1265, 0.3495, 0.1393, 0.3048, 0.1363, 0.3834, 0.1968, 0.3632, 0.346, 0.4461, 0.3815, 0.07809, 0.1143, 0.05845, 0.05063, 0.04312, 0.0453, 0.04815, 0.0531, 0.05422, 0.07567, 0.1141, 0.1262, 0.0006372, 0.01644, 0.0004739, 0.01711, 0.02286, 1.0]): _vg.add([_i], _w, 'REPLACE')
_vg = ob_mushroom.vertex_groups.new(name='StalkDef')
for _i, _w in zip([0, 1, 2, 3, 4, 5, 6, 7, 8, 9, 10, 11, 12, 13, 14, 15, 16, 17, 18, 19, 20, 21, 22, 23, 24, 25, 26, 27, 28, 29, 30, 31, 32, 33, 34, 35, 36, 37, 38, 39, 40, 41, 42, 43, 44, 45, 46, 47, 48, 49, 50, 51, 52, 53, 54, 55, 56, 57, 58, 59, 73, 74, 75, 76, 77, 78, 79, 80, 81, 82, 83, 84, 85, 86, 87, 88, 89, 90, 91, 92, 93, 94, 95, 96, 97, 98, 99, 100, 101, 102, 103, 104, 105, 106, 107, 108, 109, 110, 111, 112, 113, 114, 115, 116, 117, 118, 119, 120, 121, 122, 123, 124, 125, 126, 127, 128, 129, 130, 131, 132, 133, 134, 135, 136, 137, 138, 139, 140, 141, 142, 143, 144, 145, 146, 147, 148, 149, 150, 151, 152, 153, 154, 155, 156, 157, 158, 159, 160, 161, 162, 163, 164, 165, 166, 167, 168, 169, 170, 171, 172, 173, 174, 175, 176, 177, 178, 179, 180, 181, 182, 183, 184, 185, 186, 187, 188, 189, 190, 191, 192], [0.6281, 0.635, 0.6063, 0.7791, 0.6835, 0.8343, 0.6397, 0.8346, 0.6955, 0.8516, 0.643, 0.8395, 0.6944, 0.848, 0.637, 0.8329, 0.6847, 0.8363, 0.6044, 0.7782, 0.6283, 0.6346, 0.5439, 0.5998, 0.8545, 0.8192, 0.8743, 0.8793, 0.8849, 0.8825, 0.8844, 0.8786, 0.8732, 0.8549, 0.8194, 0.8076, 0.7676, 0.7596, 0.7741, 0.7746, 0.7777, 0.7818, 0.7794, 0.7789, 0.7701, 0.7652, 0.7597, 0.7566, 0.2263, 0.2249, 0.2273, 0.228, 0.2278, 0.2284, 0.2268, 0.2263, 0.2271, 0.2264, 0.2248, 0.2242, 0.1654, 0.1646, 0.1661, 0.1664, 0.1664, 0.1662, 0.1659, 0.1655, 0.1658, 0.1655, 0.1645, 0.1642, 0.1438, 0.1436, 0.1441, 0.1422, 0.1434, 0.1445, 0.1444, 0.1467, 0.1455, 0.1471, 0.1464, 0.1457, 0.189, 0.1619, 0.1782, 0.1706, 0.1608, 0.1874, 0.1695, 0.1768, 0.1813, 0.1566, 0.1701, 0.1634, 0.1634, 0.1915, 0.1725, 0.1804, 0.1797, 0.1541, 0.1671, 0.161, 0.1586, 0.1856, 0.1672, 0.1743, 0.1837, 0.1574, 0.1729, 0.1658, 0.1575, 0.1818, 0.1655, 0.1724, 0.1612, 0.1889, 0.1708, 0.1781, 0.1635, 0.1915, 0.1725, 0.1805, 0.159, 0.185, 0.1675, 0.1751, 0.1583, 0.1853, 0.167, 0.1744, 0.04386, 0.1982, 0.08441, 0.1371, 0.2024, 0.04251, 0.1376, 0.08599, 0.04412, 0.2036, 0.08423, 0.1383, 0.04291, 0.2028, 0.08507, 0.1395, 0.04746, 0.2142, 0.08993, 0.1445, 0.04676, 0.2115, 0.08853, 0.1438, 0.04364, 0.2076, 0.08648, 0.1419, 0.04583, 0.2055, 0.08594, 0.141, 0.04449, 0.2087, 0.08625, 0.1415, 0.04244, 0.2044, 0.08601, 0.1395, 0.0451, 0.2012, 0.08538, 0.1384, 0.04595, 0.2058, 0.08685, 0.1404]): _vg.add([_i], _w, 'REPLACE')
_vg = ob_mushroom.vertex_groups.new(name='CapCtrl')
for _i, _w in zip([24, 25, 26, 27, 28, 29, 30, 31, 32, 33, 34, 35, 36, 37, 38, 39, 40, 41, 42, 43, 44, 45, 46, 47, 48, 49, 50, 51, 52, 53, 54, 55, 56, 57, 58, 59, 61, 63, 65, 66, 68, 69, 71, 72, 73, 74, 75, 76, 77, 78, 79, 80, 81, 82, 83, 84, 85, 86, 87, 88, 89, 90, 91, 92, 93, 94, 95, 96, 97, 98, 99, 100, 101, 102, 103, 104, 105, 106, 107, 108, 109, 110, 111, 112, 113, 114, 115, 116, 117, 118, 119, 120, 121, 122, 123, 124, 125, 126, 127, 128, 129, 130, 131, 132, 133, 134, 135, 136, 137, 138, 139, 140, 141, 142, 143, 144, 145, 146, 147, 148, 149, 150, 151, 152, 153, 154, 155, 156, 157, 158, 159, 160, 161, 162, 163, 164, 165, 166, 167, 168, 169, 170, 171, 172, 173, 174, 175, 176, 177, 178, 179, 180, 181, 182, 183, 184, 185, 186, 187, 188, 189, 190, 191, 192], [0.033, 0.03198, 0.03287, 0.03647, 0.03459, 0.03624, 0.03208, 0.03431, 0.03943, 0.03548, 0.03178, 0.03149, 0.1276, 0.1276, 0.1272, 0.1288, 0.1277, 0.125, 0.1263, 0.1258, 0.1298, 0.129, 0.1273, 0.1274, 0.4721, 0.4718, 0.473, 0.4731, 0.4736, 0.4736, 0.4736, 0.4758, 0.4727, 0.4712, 0.472, 0.472, 0.04529, 0.04188, 0.04469, 0.04234, 0.04509, 0.0436, 0.04651, 0.0427, 0.3304, 0.3302, 0.3314, 0.3321, 0.3304, 0.3286, 0.3295, 0.3301, 0.3298, 0.3305, 0.3316, 0.3308, 0.233, 0.2322, 0.2349, 0.2417, 0.2353, 0.2366, 0.2421, 0.2338, 0.2304, 0.2294, 0.2287, 0.2289, 0.2291, 0.2183, 0.2236, 0.2198, 0.2185, 0.2292, 0.2199, 0.2237, 0.2643, 0.246, 0.2661, 0.2554, 0.2228, 0.2332, 0.2248, 0.2292, 0.2629, 0.2465, 0.2653, 0.2559, 0.2258, 0.2387, 0.2281, 0.2331, 0.2331, 0.222, 0.2273, 0.2235, 0.2243, 0.2356, 0.2261, 0.23, 0.2207, 0.2303, 0.2219, 0.225, 0.2187, 0.2288, 0.22, 0.2238, 0.2306, 0.24, 0.2323, 0.2353, 0.2286, 0.2381, 0.2301, 0.233, 0.09119, 0.2451, 0.1761, 0.2868, 0.2425, 0.08758, 0.2818, 0.1768, 0.09194, 0.2487, 0.1766, 0.2905, 0.08838, 0.2635, 0.1773, 0.2977, 0.09404, 0.2407, 0.1759, 0.2787, 0.09191, 0.2376, 0.1728, 0.2791, 0.08637, 0.2386, 0.171, 0.2809, 0.0913, 0.2387, 0.1709, 0.28, 0.08953, 0.2393, 0.1731, 0.2819, 0.087, 0.2467, 0.1772, 0.2878, 0.09361, 0.2615, 0.1787, 0.2935, 0.09441, 0.2468, 0.1775, 0.285]): _vg.add([_i], _w, 'REPLACE')
_vg = ob_mushroom.vertex_groups.new(name='CapDef')
for _i, _w in zip([24, 25, 26, 27, 28, 29, 30, 31, 32, 33, 34, 35, 36, 37, 38, 39, 40, 41, 42, 43, 44, 45, 46, 47, 48, 49, 50, 51, 52, 53, 54, 55, 56, 57, 58, 59, 61, 62, 63, 64, 65, 66, 67, 68, 69, 70, 71, 72, 73, 74, 75, 76, 77, 78, 79, 80, 81, 82, 83, 84, 85, 86, 87, 88, 89, 90, 91, 92, 93, 94, 95, 96, 97, 98, 99, 100, 101, 102, 103, 104, 105, 106, 107, 108, 109, 110, 111, 112, 113, 114, 115, 116, 117, 118, 119, 120, 121, 122, 123, 124, 125, 126, 127, 128, 129, 130, 131, 132, 133, 134, 135, 136, 137, 138, 139, 140, 141, 142, 143, 144, 145, 146, 147, 148, 149, 150, 151, 152, 153, 154, 155, 156, 157, 158, 159, 160, 161, 162, 163, 164, 165, 166, 167, 168, 169, 170, 171, 172, 173, 174, 175, 176, 177, 178, 179, 180, 181, 182, 183, 184, 185, 186, 187, 188, 189, 190, 191, 192], [0.02587, 0.02557, 0.02578, 0.02688, 0.02627, 0.02677, 0.02548, 0.02614, 0.02782, 0.02667, 0.02552, 0.02543, 0.07955, 0.07962, 0.0791, 0.08003, 0.0793, 0.07754, 0.07847, 0.07782, 0.08076, 0.08061, 0.07945, 0.07952, 0.2946, 0.2947, 0.294, 0.294, 0.2942, 0.2936, 0.2951, 0.2929, 0.2945, 0.2953, 0.2945, 0.2945, 0.9293, 0.9684, 0.9318, 0.9694, 0.9288, 0.9304, 0.9673, 0.9286, 0.9299, 0.9652, 0.9283, 0.931, 0.4995, 0.4996, 0.4986, 0.4981, 0.5002, 0.5022, 0.5015, 0.501, 0.5004, 0.4993, 0.4984, 0.499, 0.6209, 0.6215, 0.6186, 0.6134, 0.6185, 0.617, 0.6118, 0.6179, 0.622, 0.6219, 0.6233, 0.6236, 0.581, 0.6187, 0.5973, 0.6085, 0.6195, 0.5826, 0.6095, 0.5984, 0.5535, 0.5962, 0.5629, 0.5802, 0.6126, 0.5745, 0.6018, 0.5896, 0.5562, 0.5976, 0.5662, 0.5816, 0.6138, 0.5744, 0.6032, 0.5911, 0.582, 0.6188, 0.5984, 0.6091, 0.6166, 0.5815, 0.607, 0.5963, 0.6167, 0.5798, 0.6061, 0.5958, 0.6168, 0.5789, 0.6065, 0.5948, 0.609, 0.574, 0.5991, 0.5885, 0.6115, 0.5755, 0.6015, 0.5914, 0.8648, 0.5559, 0.7391, 0.5755, 0.5542, 0.8697, 0.58, 0.7368, 0.8638, 0.5469, 0.7389, 0.5707, 0.8686, 0.533, 0.7374, 0.5623, 0.8584, 0.5444, 0.7339, 0.5764, 0.8612, 0.5503, 0.7384, 0.5766, 0.8699, 0.5532, 0.7422, 0.5768, 0.8627, 0.5552, 0.7428, 0.5785, 0.8658, 0.5512, 0.7404, 0.5761, 0.8704, 0.548, 0.7365, 0.5721, 0.8611, 0.5364, 0.7355, 0.5675, 0.8594, 0.5464, 0.7352, 0.574]): _vg.add([_i], _w, 'REPLACE')
_vg = ob_mushroom.vertex_groups.new(name='TopCtrl')
_m = ob_mushroom.modifiers.new('Armature', 'ARMATURE')
_m.object = ob_mushroomrig
_m = ob_mushroom.modifiers.new('Subdivision', 'SUBSURF')
_m.render_levels = 1
ob_mushroomrig.location = (0.0, 0.0, 0.0)
ob_mushroomrig.show_in_front = True
ob_mushroomoutline.location = (0.0, 0.0, 0.0)
ob_mushroomoutline.empty_image_offset = (0.0, 0.0)
ob_mushroomoutline.show_in_front = True
_m = ob_mushroomoutline.modifiers.new('Lineart', 'LINEART')
_m.show_render = True
_m.source_collection = col_mushroomman
_m.use_contour = True
_m.use_loose = True
_m.use_crease = True
_m.use_edge_mark = True
_m.use_intersection = True
_m.target_layer = 'Layer'
_m.target_material = mat_ink
_m.thickness = 15
_m.radius = 0.0075
ob_gizmo.location = (0.0, 0.0, 0.0)

# ---- collection membership
scene.collection.objects.link(ob_camera)
col_mushroomman.objects.link(ob_mushroom)
col_mushroomman.objects.link(ob_mushroomrig)
col_mushroomman.objects.link(ob_mushroomoutline)
col_mushroomman.objects.link(ob_gizmo)

# ---- scene / render settings (as saved in the file)
scene.camera = ob_camera
scene.frame_start = 1; scene.frame_end = 250; scene.frame_set(4)
scene.render.engine = 'BLENDER_EEVEE_NEXT'
scene.render.fps = 30
bpy.context.view_layer.update()

# ---- added for rendering (the .blend has no usable light): sun
light_auto_sun = bpy.data.lights.new('AutoSun', 'SUN')
light_auto_sun.energy = 3.0
light_auto_sun.angle = 0.0523599
ob_auto_sun = bpy.data.objects.new('AutoSun', light_auto_sun)
scene.collection.objects.link(ob_auto_sun)
ob_auto_sun.rotation_euler = (0.872665, 0.174533, 0.523599)
bpy.context.view_layer.update()
